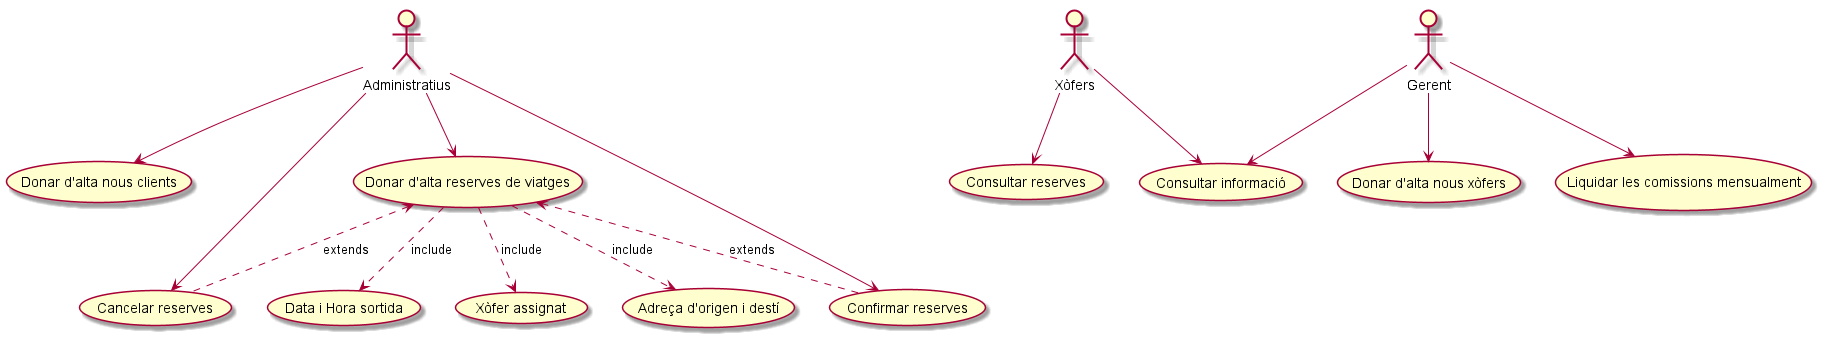

The diagram above was rendered by PlantUML. Its source (embedded in the PNG):
@startuml

:Administratius: as A
:Xòfers: as X
:Gerent: as G

A --> (Donar d'alta nous clients)
A --> (Donar d'alta reserves de viatges) 
(Donar d'alta reserves de viatges) ..> (Xòfer assignat) : include
(Donar d'alta reserves de viatges) ..> (Adreça d'origen i destí) : include
(Donar d'alta reserves de viatges) ..> (Data i Hora sortida) : include
A --> (Cancelar reserves) 
(Donar d'alta reserves de viatges) <.. (Cancelar reserves) : extends
(Donar d'alta reserves de viatges) <.. (Confirmar reserves) : extends
A --> (Confirmar reserves)

X --> (Consultar reserves)

G --> (Donar d'alta nous xòfers)
G --> (Liquidar les comissions mensualment)
G --> (Consultar informació)
X --> (Consultar informació)


@enduml